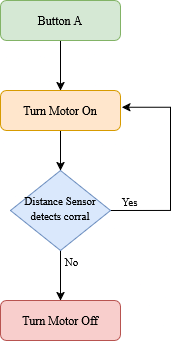

The diagram above was exported from draw.io. Its source (the exported page's mxGraphModel, read from the mxfile embedded in the PNG):
<mxGraphModel dx="2074" dy="1134" grid="1" gridSize="10" guides="1" tooltips="1" connect="1" arrows="1" fold="1" page="1" pageScale="1" pageWidth="827" pageHeight="1169" math="0" shadow="0">
  <root>
    <mxCell id="0" />
    <mxCell id="1" parent="0" />
    <mxCell id="zTm1bZ2d_GtU398TRXts-1" style="edgeStyle=orthogonalEdgeStyle;rounded=0;orthogonalLoop=1;jettySize=auto;html=1;exitX=0.5;exitY=1;exitDx=0;exitDy=0;entryX=0.5;entryY=0;entryDx=0;entryDy=0;" edge="1" parent="1" source="zTm1bZ2d_GtU398TRXts-2" target="zTm1bZ2d_GtU398TRXts-9">
      <mxGeometry relative="1" as="geometry" />
    </mxCell>
    <mxCell id="zTm1bZ2d_GtU398TRXts-2" value="Button A" style="rounded=1;whiteSpace=wrap;html=1;fontSize=12;glass=0;strokeWidth=1;shadow=0;fillColor=#d5e8d4;strokeColor=#82b366;" vertex="1" parent="1">
      <mxGeometry x="530" y="138" width="120" height="40" as="geometry" />
    </mxCell>
    <mxCell id="zTm1bZ2d_GtU398TRXts-3" style="edgeStyle=orthogonalEdgeStyle;rounded=0;orthogonalLoop=1;jettySize=auto;html=1;entryX=1.011;entryY=0.421;entryDx=0;entryDy=0;entryPerimeter=0;" edge="1" parent="1" target="zTm1bZ2d_GtU398TRXts-9">
      <mxGeometry relative="1" as="geometry">
        <mxPoint x="639.9985714285715" y="348.0228571428572" as="sourcePoint" />
        <mxPoint x="660" y="248" as="targetPoint" />
        <Array as="points">
          <mxPoint x="700" y="348" />
          <mxPoint x="700" y="245" />
        </Array>
      </mxGeometry>
    </mxCell>
    <mxCell id="zTm1bZ2d_GtU398TRXts-4" value="Yes" style="edgeLabel;html=1;align=center;verticalAlign=middle;resizable=0;points=[];" connectable="0" vertex="1" parent="zTm1bZ2d_GtU398TRXts-3">
      <mxGeometry x="-0.7695" relative="1" as="geometry">
        <mxPoint x="-5" y="-10" as="offset" />
      </mxGeometry>
    </mxCell>
    <mxCell id="zTm1bZ2d_GtU398TRXts-5" style="edgeStyle=orthogonalEdgeStyle;rounded=0;orthogonalLoop=1;jettySize=auto;html=1;exitX=0.5;exitY=1;exitDx=0;exitDy=0;entryX=0.5;entryY=0;entryDx=0;entryDy=0;" edge="1" parent="1" source="zTm1bZ2d_GtU398TRXts-7" target="zTm1bZ2d_GtU398TRXts-10">
      <mxGeometry relative="1" as="geometry">
        <mxPoint x="590.1428571428571" y="428" as="targetPoint" />
        <Array as="points" />
      </mxGeometry>
    </mxCell>
    <mxCell id="zTm1bZ2d_GtU398TRXts-6" value="No" style="edgeLabel;html=1;align=center;verticalAlign=middle;resizable=0;points=[];" connectable="0" vertex="1" parent="zTm1bZ2d_GtU398TRXts-5">
      <mxGeometry x="-0.1886" y="2" relative="1" as="geometry">
        <mxPoint x="8" y="-10" as="offset" />
      </mxGeometry>
    </mxCell>
    <mxCell id="zTm1bZ2d_GtU398TRXts-7" value="&lt;font style=&quot;font-size: 11px; line-height: 90%;&quot;&gt;Distance Sensor detects corral&lt;/font&gt;" style="rhombus;whiteSpace=wrap;html=1;shadow=0;fontFamily=Helvetica;fontSize=12;align=center;strokeWidth=1;spacing=6;spacingTop=-4;perimeterSpacing=0;fillColor=#dae8fc;strokeColor=#6c8ebf;" vertex="1" parent="1">
      <mxGeometry x="540" y="308" width="100" height="80" as="geometry" />
    </mxCell>
    <mxCell id="zTm1bZ2d_GtU398TRXts-8" style="edgeStyle=orthogonalEdgeStyle;rounded=0;orthogonalLoop=1;jettySize=auto;html=1;exitX=0.5;exitY=1;exitDx=0;exitDy=0;entryX=0.5;entryY=0;entryDx=0;entryDy=0;" edge="1" parent="1" source="zTm1bZ2d_GtU398TRXts-9" target="zTm1bZ2d_GtU398TRXts-7">
      <mxGeometry relative="1" as="geometry" />
    </mxCell>
    <mxCell id="zTm1bZ2d_GtU398TRXts-9" value="Turn Motor On" style="rounded=1;whiteSpace=wrap;html=1;fontSize=12;glass=0;strokeWidth=1;shadow=0;fillColor=#ffe6cc;strokeColor=#d79b00;" vertex="1" parent="1">
      <mxGeometry x="530" y="228" width="120" height="40" as="geometry" />
    </mxCell>
    <mxCell id="zTm1bZ2d_GtU398TRXts-10" value="Turn Motor Off" style="rounded=1;whiteSpace=wrap;html=1;fontSize=12;glass=0;strokeWidth=1;shadow=0;fillColor=#f8cecc;strokeColor=#b85450;" vertex="1" parent="1">
      <mxGeometry x="530" y="438" width="120" height="40" as="geometry" />
    </mxCell>
  </root>
</mxGraphModel>